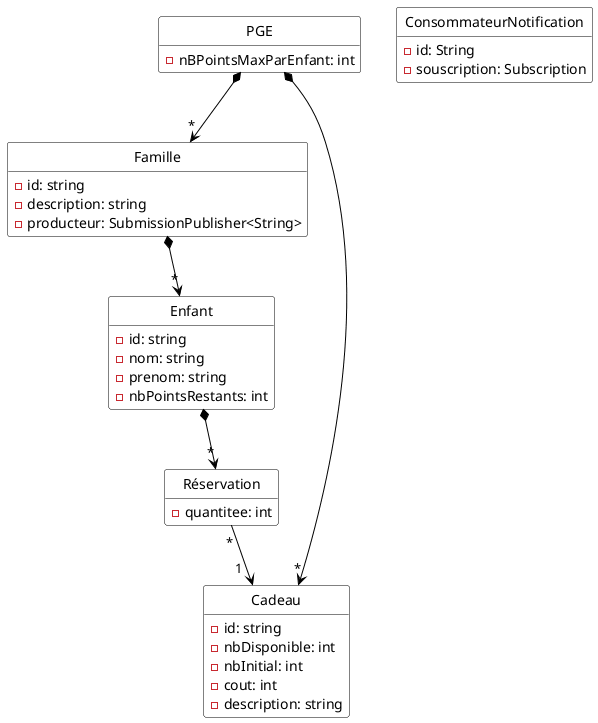

The diagram above was rendered by PlantUML. Its source (embedded in the PNG):
@startuml
hide empty methods
hide circle
skinparam class {
  BackgroundColor White
  ArrowColor Black
  BorderColor Black
}
skinparam groupInheritance 3

class PGE {
  - nBPointsMaxParEnfant: int
}

class Famille {
  - id: string
  - description: string
  - producteur: SubmissionPublisher<String>
  
}

class ConsommateurNotification {
    - id: String
    - souscription: Subscription
}


class Enfant {
  - id: string
  - nom: string
  - prenom: string
  - nbPointsRestants: int
}

class Cadeau {
  - id: string
  - nbDisponible: int
  - nbInitial: int
  - cout: int
  - description: string
}

class Réservation {
  - quantitee: int
}



PGE *--> "*" Famille
PGE *--> "*" Cadeau

Enfant *-->"*" Réservation
Réservation "*"--> "1  " Cadeau


Famille *--> "*" Enfant


@enduml